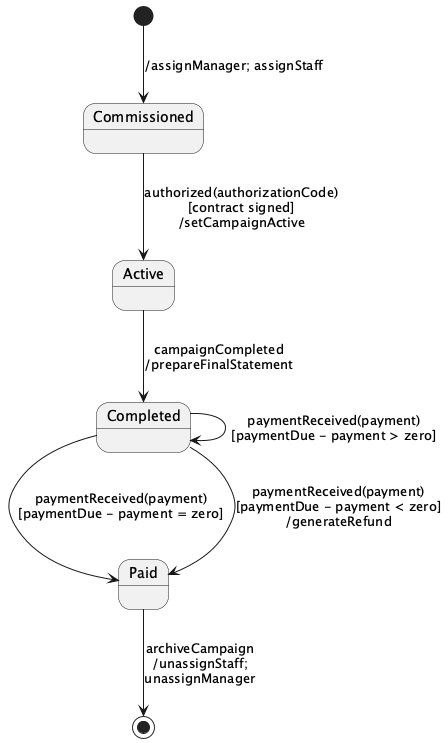

The diagram above was rendered by PlantUML. Its source (embedded in the PNG):
@startuml

state Commissioned
state Active
state Completed
state Paid

[*] --> Commissioned : /assignManager; assignStaff

Commissioned --> Active : authorized(authorizationCode)\n[contract signed]\n/setCampaignActive

Active --> Completed : campaignCompleted\n/prepareFinalStatement

Completed --> Paid : paymentReceived(payment)\n[paymentDue - payment = zero]
Completed --> Completed : paymentReceived(payment)\n[paymentDue - payment > zero]
Completed --> Paid : paymentReceived(payment)\n[paymentDue - payment < zero]\n/generateRefund

Paid --> [*] : archiveCampaign\n/unassignStaff;\nunassignManager

@enduml